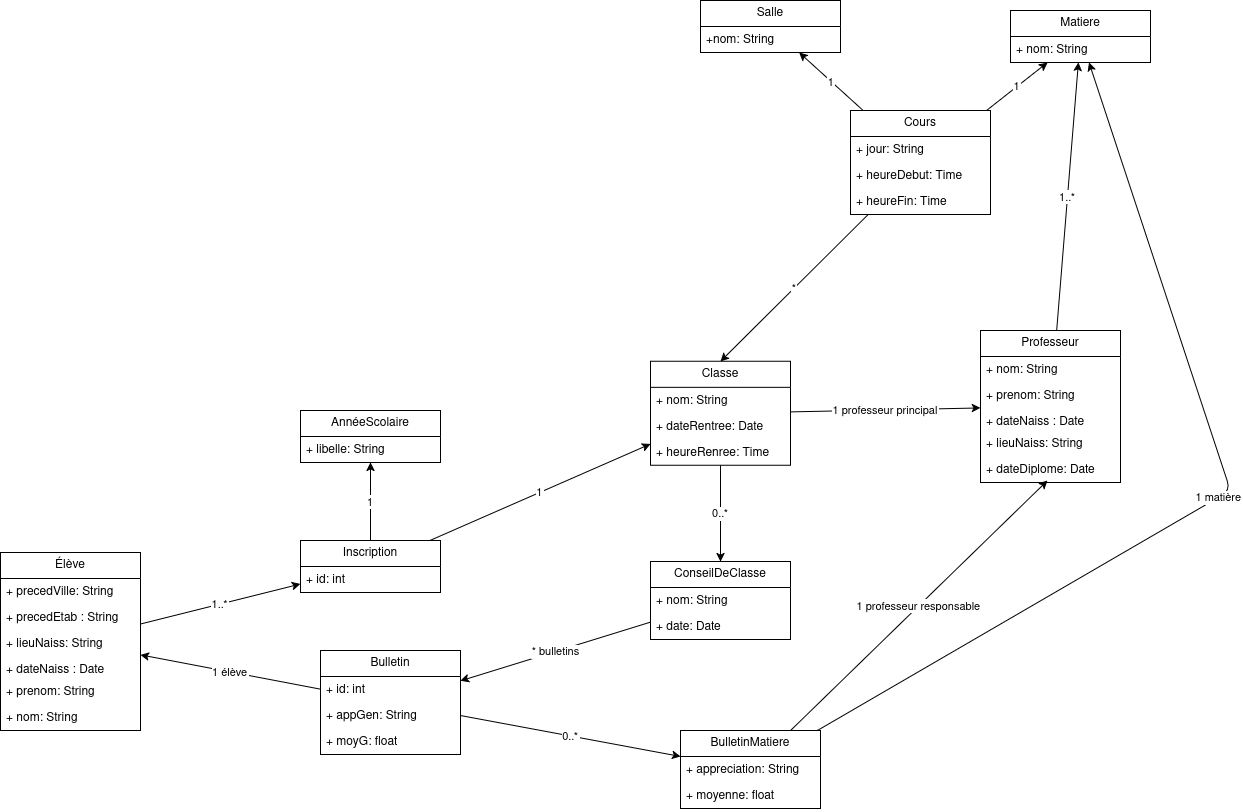

The diagram above was exported from draw.io. Its source (the exported page's mxGraphModel, read from the mxfile embedded in the PNG):
<mxGraphModel dx="2787" dy="1143" grid="1" gridSize="10" guides="1" tooltips="1" connect="1" arrows="1" fold="1" page="1" pageScale="1" pageWidth="850" pageHeight="1100" math="0" shadow="0">
  <root>
    <mxCell id="0" />
    <mxCell id="1" parent="0" />
    <mxCell id="O8a7ww9Gfn7iMmrWJDt0-88" value="1..*" style="" edge="1" parent="1" source="O8a7ww9Gfn7iMmrWJDt0-122" target="O8a7ww9Gfn7iMmrWJDt0-118">
      <mxGeometry relative="1" as="geometry">
        <mxPoint x="200" y="132.9677419354839" as="sourcePoint" />
        <mxPoint x="260" y="124.28571428571433" as="targetPoint" />
      </mxGeometry>
    </mxCell>
    <mxCell id="O8a7ww9Gfn7iMmrWJDt0-92" value="1..*" edge="1" parent="1" source="O8a7ww9Gfn7iMmrWJDt0-154" target="O8a7ww9Gfn7iMmrWJDt0-150">
      <mxGeometry relative="1" as="geometry">
        <mxPoint x="-510" y="656.8387096774195" as="sourcePoint" />
        <mxPoint x="-420" y="649.6774193548388" as="targetPoint" />
      </mxGeometry>
    </mxCell>
    <mxCell id="O8a7ww9Gfn7iMmrWJDt0-93" value="1" edge="1" parent="1" source="O8a7ww9Gfn7iMmrWJDt0-150" target="O8a7ww9Gfn7iMmrWJDt0-133">
      <mxGeometry relative="1" as="geometry">
        <mxPoint x="-230.91880885721548" y="600" as="sourcePoint" />
        <mxPoint x="-90" y="551.2622222222224" as="targetPoint" />
      </mxGeometry>
    </mxCell>
    <mxCell id="O8a7ww9Gfn7iMmrWJDt0-94" value="1" edge="1" parent="1" source="O8a7ww9Gfn7iMmrWJDt0-150" target="O8a7ww9Gfn7iMmrWJDt0-146">
      <mxGeometry relative="1" as="geometry">
        <mxPoint x="-320" y="600" as="sourcePoint" />
        <mxPoint x="-320" y="540" as="targetPoint" />
      </mxGeometry>
    </mxCell>
    <mxCell id="O8a7ww9Gfn7iMmrWJDt0-97" value="*" style="entryX=0.5;entryY=0;entryDx=0;entryDy=0;" edge="1" parent="1" source="O8a7ww9Gfn7iMmrWJDt0-114" target="O8a7ww9Gfn7iMmrWJDt0-133">
      <mxGeometry relative="1" as="geometry">
        <mxPoint x="260" y="410.0000000000001" as="sourcePoint" />
        <mxPoint x="84.26356589147281" y="420" as="targetPoint" />
      </mxGeometry>
    </mxCell>
    <mxCell id="O8a7ww9Gfn7iMmrWJDt0-98" value="1" style="" edge="1" parent="1" source="O8a7ww9Gfn7iMmrWJDt0-114" target="O8a7ww9Gfn7iMmrWJDt0-118">
      <mxGeometry relative="1" as="geometry">
        <mxPoint x="385.1999999999998" y="290" as="sourcePoint" />
        <mxPoint x="358.2269503546099" y="160" as="targetPoint" />
      </mxGeometry>
    </mxCell>
    <mxCell id="O8a7ww9Gfn7iMmrWJDt0-99" value="1" edge="1" parent="1" source="O8a7ww9Gfn7iMmrWJDt0-114" target="O8a7ww9Gfn7iMmrWJDt0-110">
      <mxGeometry relative="1" as="geometry">
        <mxPoint x="510" y="360" as="sourcePoint" />
        <mxPoint x="590" y="360" as="targetPoint" />
      </mxGeometry>
    </mxCell>
    <mxCell id="O8a7ww9Gfn7iMmrWJDt0-100" value="1 professeur principal" style="" edge="1" parent="1" source="O8a7ww9Gfn7iMmrWJDt0-133" target="O8a7ww9Gfn7iMmrWJDt0-122">
      <mxGeometry relative="1" as="geometry">
        <mxPoint x="150" y="484.909090909091" as="sourcePoint" />
        <mxPoint x="80" y="240" as="targetPoint" />
      </mxGeometry>
    </mxCell>
    <mxCell id="O8a7ww9Gfn7iMmrWJDt0-102" value="0..*" edge="1" parent="1" source="O8a7ww9Gfn7iMmrWJDt0-133" target="O8a7ww9Gfn7iMmrWJDt0-137">
      <mxGeometry relative="1" as="geometry">
        <mxPoint x="48.63287904599656" y="560" as="sourcePoint" />
        <mxPoint x="23.386769022352837" y="600" as="targetPoint" />
      </mxGeometry>
    </mxCell>
    <mxCell id="O8a7ww9Gfn7iMmrWJDt0-104" value="* bulletins" edge="1" parent="1" source="O8a7ww9Gfn7iMmrWJDt0-137" target="O8a7ww9Gfn7iMmrWJDt0-162">
      <mxGeometry relative="1" as="geometry">
        <mxPoint x="-100" y="712.258064516129" as="sourcePoint" />
        <mxPoint x="-160" y="744.21875" as="targetPoint" />
      </mxGeometry>
    </mxCell>
    <mxCell id="O8a7ww9Gfn7iMmrWJDt0-105" value="1 élève" edge="1" parent="1" source="O8a7ww9Gfn7iMmrWJDt0-162" target="O8a7ww9Gfn7iMmrWJDt0-154">
      <mxGeometry relative="1" as="geometry">
        <mxPoint x="-420" y="761.909090909091" as="sourcePoint" />
        <mxPoint x="-510" y="714" as="targetPoint" />
      </mxGeometry>
    </mxCell>
    <mxCell id="O8a7ww9Gfn7iMmrWJDt0-107" value="0..*" edge="1" parent="1" source="O8a7ww9Gfn7iMmrWJDt0-162" target="O8a7ww9Gfn7iMmrWJDt0-141">
      <mxGeometry relative="1" as="geometry">
        <mxPoint x="-160" y="811.3428571428572" as="sourcePoint" />
        <mxPoint x="-40" y="837.4594594594596" as="targetPoint" />
      </mxGeometry>
    </mxCell>
    <mxCell id="O8a7ww9Gfn7iMmrWJDt0-108" value="1 matière" edge="1" parent="1" source="O8a7ww9Gfn7iMmrWJDt0-141" target="O8a7ww9Gfn7iMmrWJDt0-118">
      <mxGeometry relative="1" as="geometry">
        <mxPoint x="188.11173784582343" y="787.8400000000001" as="sourcePoint" />
        <mxPoint x="610.4196339646734" y="220" as="targetPoint" />
        <Array as="points">
          <mxPoint x="540" y="560" />
        </Array>
      </mxGeometry>
    </mxCell>
    <mxCell id="O8a7ww9Gfn7iMmrWJDt0-109" value="1 professeur responsable" style="entryX=0.479;entryY=0.923;entryDx=0;entryDy=0;entryPerimeter=0;" edge="1" parent="1" source="O8a7ww9Gfn7iMmrWJDt0-141" target="O8a7ww9Gfn7iMmrWJDt0-130">
      <mxGeometry relative="1" as="geometry">
        <mxPoint x="143.00050025662495" y="787.8400000000001" as="sourcePoint" />
        <mxPoint x="80" y="397.84000000000003" as="targetPoint" />
      </mxGeometry>
    </mxCell>
    <mxCell id="O8a7ww9Gfn7iMmrWJDt0-110" value="Salle" style="swimlane;fontStyle=0;childLayout=stackLayout;horizontal=1;startSize=26;fillColor=none;horizontalStack=0;resizeParent=1;resizeParentMax=0;resizeLast=0;collapsible=1;marginBottom=0;whiteSpace=wrap;html=1;" vertex="1" parent="1">
      <mxGeometry x="10" y="70" width="140" height="52" as="geometry" />
    </mxCell>
    <mxCell id="O8a7ww9Gfn7iMmrWJDt0-111" value="&lt;div&gt;+nom: String&lt;/div&gt;&lt;div&gt;&lt;br&gt;&lt;/div&gt;" style="text;strokeColor=none;fillColor=none;align=left;verticalAlign=top;spacingLeft=4;spacingRight=4;overflow=hidden;rotatable=0;points=[[0,0.5],[1,0.5]];portConstraint=eastwest;whiteSpace=wrap;html=1;" vertex="1" parent="O8a7ww9Gfn7iMmrWJDt0-110">
      <mxGeometry y="26" width="140" height="26" as="geometry" />
    </mxCell>
    <mxCell id="O8a7ww9Gfn7iMmrWJDt0-114" value="Cours" style="swimlane;fontStyle=0;childLayout=stackLayout;horizontal=1;startSize=26;fillColor=none;horizontalStack=0;resizeParent=1;resizeParentMax=0;resizeLast=0;collapsible=1;marginBottom=0;whiteSpace=wrap;html=1;" vertex="1" parent="1">
      <mxGeometry x="160" y="180" width="140" height="104" as="geometry" />
    </mxCell>
    <mxCell id="O8a7ww9Gfn7iMmrWJDt0-115" value="+ jour: String" style="text;strokeColor=none;fillColor=none;align=left;verticalAlign=top;spacingLeft=4;spacingRight=4;overflow=hidden;rotatable=0;points=[[0,0.5],[1,0.5]];portConstraint=eastwest;whiteSpace=wrap;html=1;" vertex="1" parent="O8a7ww9Gfn7iMmrWJDt0-114">
      <mxGeometry y="26" width="140" height="26" as="geometry" />
    </mxCell>
    <mxCell id="O8a7ww9Gfn7iMmrWJDt0-116" value="+ heureDebut: Time" style="text;strokeColor=none;fillColor=none;align=left;verticalAlign=top;spacingLeft=4;spacingRight=4;overflow=hidden;rotatable=0;points=[[0,0.5],[1,0.5]];portConstraint=eastwest;whiteSpace=wrap;html=1;" vertex="1" parent="O8a7ww9Gfn7iMmrWJDt0-114">
      <mxGeometry y="52" width="140" height="26" as="geometry" />
    </mxCell>
    <mxCell id="O8a7ww9Gfn7iMmrWJDt0-117" value="+ heureFin: Time" style="text;strokeColor=none;fillColor=none;align=left;verticalAlign=top;spacingLeft=4;spacingRight=4;overflow=hidden;rotatable=0;points=[[0,0.5],[1,0.5]];portConstraint=eastwest;whiteSpace=wrap;html=1;" vertex="1" parent="O8a7ww9Gfn7iMmrWJDt0-114">
      <mxGeometry y="78" width="140" height="26" as="geometry" />
    </mxCell>
    <mxCell id="O8a7ww9Gfn7iMmrWJDt0-118" value="&lt;div&gt;Matiere&lt;/div&gt;" style="swimlane;fontStyle=0;childLayout=stackLayout;horizontal=1;startSize=26;fillColor=none;horizontalStack=0;resizeParent=1;resizeParentMax=0;resizeLast=0;collapsible=1;marginBottom=0;whiteSpace=wrap;html=1;" vertex="1" parent="1">
      <mxGeometry x="320" y="80" width="140" height="52" as="geometry" />
    </mxCell>
    <mxCell id="O8a7ww9Gfn7iMmrWJDt0-119" value="+ nom: String" style="text;strokeColor=none;fillColor=none;align=left;verticalAlign=top;spacingLeft=4;spacingRight=4;overflow=hidden;rotatable=0;points=[[0,0.5],[1,0.5]];portConstraint=eastwest;whiteSpace=wrap;html=1;" vertex="1" parent="O8a7ww9Gfn7iMmrWJDt0-118">
      <mxGeometry y="26" width="140" height="26" as="geometry" />
    </mxCell>
    <mxCell id="O8a7ww9Gfn7iMmrWJDt0-122" value="&lt;div&gt;Professeur&lt;/div&gt;" style="swimlane;fontStyle=0;childLayout=stackLayout;horizontal=1;startSize=26;fillColor=none;horizontalStack=0;resizeParent=1;resizeParentMax=0;resizeLast=0;collapsible=1;marginBottom=0;whiteSpace=wrap;html=1;" vertex="1" parent="1">
      <mxGeometry x="290" y="400" width="140" height="152" as="geometry" />
    </mxCell>
    <mxCell id="O8a7ww9Gfn7iMmrWJDt0-123" value="+ nom: String" style="text;strokeColor=none;fillColor=none;align=left;verticalAlign=top;spacingLeft=4;spacingRight=4;overflow=hidden;rotatable=0;points=[[0,0.5],[1,0.5]];portConstraint=eastwest;whiteSpace=wrap;html=1;" vertex="1" parent="O8a7ww9Gfn7iMmrWJDt0-122">
      <mxGeometry y="26" width="140" height="26" as="geometry" />
    </mxCell>
    <mxCell id="O8a7ww9Gfn7iMmrWJDt0-124" value="+ prenom: String" style="text;strokeColor=none;fillColor=none;align=left;verticalAlign=top;spacingLeft=4;spacingRight=4;overflow=hidden;rotatable=0;points=[[0,0.5],[1,0.5]];portConstraint=eastwest;whiteSpace=wrap;html=1;" vertex="1" parent="O8a7ww9Gfn7iMmrWJDt0-122">
      <mxGeometry y="52" width="140" height="26" as="geometry" />
    </mxCell>
    <mxCell id="O8a7ww9Gfn7iMmrWJDt0-125" value="+ dateNaiss : Date" style="text;strokeColor=none;fillColor=none;align=left;verticalAlign=top;spacingLeft=4;spacingRight=4;overflow=hidden;rotatable=0;points=[[0,0.5],[1,0.5]];portConstraint=eastwest;whiteSpace=wrap;html=1;" vertex="1" parent="O8a7ww9Gfn7iMmrWJDt0-122">
      <mxGeometry y="78" width="140" height="22" as="geometry" />
    </mxCell>
    <mxCell id="O8a7ww9Gfn7iMmrWJDt0-131" value="+ lieuNaiss: String" style="text;strokeColor=none;fillColor=none;align=left;verticalAlign=top;spacingLeft=4;spacingRight=4;overflow=hidden;rotatable=0;points=[[0,0.5],[1,0.5]];portConstraint=eastwest;whiteSpace=wrap;html=1;" vertex="1" parent="O8a7ww9Gfn7iMmrWJDt0-122">
      <mxGeometry y="100" width="140" height="26" as="geometry" />
    </mxCell>
    <mxCell id="O8a7ww9Gfn7iMmrWJDt0-130" value="&lt;div&gt;+ dateDiplome: Date&lt;/div&gt;&lt;div&gt;&lt;br&gt;&lt;/div&gt;" style="text;strokeColor=none;fillColor=none;align=left;verticalAlign=top;spacingLeft=4;spacingRight=4;overflow=hidden;rotatable=0;points=[[0,0.5],[1,0.5]];portConstraint=eastwest;whiteSpace=wrap;html=1;" vertex="1" parent="O8a7ww9Gfn7iMmrWJDt0-122">
      <mxGeometry y="126" width="140" height="26" as="geometry" />
    </mxCell>
    <mxCell id="O8a7ww9Gfn7iMmrWJDt0-133" value="Classe" style="swimlane;fontStyle=0;childLayout=stackLayout;horizontal=1;startSize=26;fillColor=none;horizontalStack=0;resizeParent=1;resizeParentMax=0;resizeLast=0;collapsible=1;marginBottom=0;whiteSpace=wrap;html=1;" vertex="1" parent="1">
      <mxGeometry x="-40" y="430.84000000000003" width="140" height="104" as="geometry" />
    </mxCell>
    <mxCell id="O8a7ww9Gfn7iMmrWJDt0-134" value="+ nom: String" style="text;strokeColor=none;fillColor=none;align=left;verticalAlign=top;spacingLeft=4;spacingRight=4;overflow=hidden;rotatable=0;points=[[0,0.5],[1,0.5]];portConstraint=eastwest;whiteSpace=wrap;html=1;" vertex="1" parent="O8a7ww9Gfn7iMmrWJDt0-133">
      <mxGeometry y="26" width="140" height="26" as="geometry" />
    </mxCell>
    <mxCell id="O8a7ww9Gfn7iMmrWJDt0-135" value="+ dateRentree: Date" style="text;strokeColor=none;fillColor=none;align=left;verticalAlign=top;spacingLeft=4;spacingRight=4;overflow=hidden;rotatable=0;points=[[0,0.5],[1,0.5]];portConstraint=eastwest;whiteSpace=wrap;html=1;" vertex="1" parent="O8a7ww9Gfn7iMmrWJDt0-133">
      <mxGeometry y="52" width="140" height="26" as="geometry" />
    </mxCell>
    <mxCell id="O8a7ww9Gfn7iMmrWJDt0-136" value="+ heureRenree: Time" style="text;strokeColor=none;fillColor=none;align=left;verticalAlign=top;spacingLeft=4;spacingRight=4;overflow=hidden;rotatable=0;points=[[0,0.5],[1,0.5]];portConstraint=eastwest;whiteSpace=wrap;html=1;" vertex="1" parent="O8a7ww9Gfn7iMmrWJDt0-133">
      <mxGeometry y="78" width="140" height="26" as="geometry" />
    </mxCell>
    <mxCell id="O8a7ww9Gfn7iMmrWJDt0-137" value="ConseilDeClasse" style="swimlane;fontStyle=0;childLayout=stackLayout;horizontal=1;startSize=26;fillColor=none;horizontalStack=0;resizeParent=1;resizeParentMax=0;resizeLast=0;collapsible=1;marginBottom=0;whiteSpace=wrap;html=1;" vertex="1" parent="1">
      <mxGeometry x="-40" y="631" width="140" height="78" as="geometry" />
    </mxCell>
    <mxCell id="O8a7ww9Gfn7iMmrWJDt0-138" value="+ nom: String" style="text;strokeColor=none;fillColor=none;align=left;verticalAlign=top;spacingLeft=4;spacingRight=4;overflow=hidden;rotatable=0;points=[[0,0.5],[1,0.5]];portConstraint=eastwest;whiteSpace=wrap;html=1;" vertex="1" parent="O8a7ww9Gfn7iMmrWJDt0-137">
      <mxGeometry y="26" width="140" height="26" as="geometry" />
    </mxCell>
    <mxCell id="O8a7ww9Gfn7iMmrWJDt0-139" value="+ date: Date" style="text;strokeColor=none;fillColor=none;align=left;verticalAlign=top;spacingLeft=4;spacingRight=4;overflow=hidden;rotatable=0;points=[[0,0.5],[1,0.5]];portConstraint=eastwest;whiteSpace=wrap;html=1;" vertex="1" parent="O8a7ww9Gfn7iMmrWJDt0-137">
      <mxGeometry y="52" width="140" height="26" as="geometry" />
    </mxCell>
    <mxCell id="O8a7ww9Gfn7iMmrWJDt0-141" value="BulletinMatiere" style="swimlane;fontStyle=0;childLayout=stackLayout;horizontal=1;startSize=26;fillColor=none;horizontalStack=0;resizeParent=1;resizeParentMax=0;resizeLast=0;collapsible=1;marginBottom=0;whiteSpace=wrap;html=1;" vertex="1" parent="1">
      <mxGeometry x="-10" y="800" width="140" height="78" as="geometry" />
    </mxCell>
    <mxCell id="O8a7ww9Gfn7iMmrWJDt0-142" value="+ appreciation: String" style="text;strokeColor=none;fillColor=none;align=left;verticalAlign=top;spacingLeft=4;spacingRight=4;overflow=hidden;rotatable=0;points=[[0,0.5],[1,0.5]];portConstraint=eastwest;whiteSpace=wrap;html=1;" vertex="1" parent="O8a7ww9Gfn7iMmrWJDt0-141">
      <mxGeometry y="26" width="140" height="26" as="geometry" />
    </mxCell>
    <mxCell id="O8a7ww9Gfn7iMmrWJDt0-143" value="+ moyenne: float" style="text;strokeColor=none;fillColor=none;align=left;verticalAlign=top;spacingLeft=4;spacingRight=4;overflow=hidden;rotatable=0;points=[[0,0.5],[1,0.5]];portConstraint=eastwest;whiteSpace=wrap;html=1;" vertex="1" parent="O8a7ww9Gfn7iMmrWJDt0-141">
      <mxGeometry y="52" width="140" height="26" as="geometry" />
    </mxCell>
    <mxCell id="O8a7ww9Gfn7iMmrWJDt0-146" value="AnnéeScolaire" style="swimlane;fontStyle=0;childLayout=stackLayout;horizontal=1;startSize=26;fillColor=none;horizontalStack=0;resizeParent=1;resizeParentMax=0;resizeLast=0;collapsible=1;marginBottom=0;whiteSpace=wrap;html=1;" vertex="1" parent="1">
      <mxGeometry x="-390" y="480" width="140" height="52" as="geometry" />
    </mxCell>
    <mxCell id="O8a7ww9Gfn7iMmrWJDt0-147" value="&lt;div&gt;+ libelle: String&lt;/div&gt;" style="text;strokeColor=none;fillColor=none;align=left;verticalAlign=top;spacingLeft=4;spacingRight=4;overflow=hidden;rotatable=0;points=[[0,0.5],[1,0.5]];portConstraint=eastwest;whiteSpace=wrap;html=1;" vertex="1" parent="O8a7ww9Gfn7iMmrWJDt0-146">
      <mxGeometry y="26" width="140" height="26" as="geometry" />
    </mxCell>
    <mxCell id="O8a7ww9Gfn7iMmrWJDt0-150" value="Inscription" style="swimlane;fontStyle=0;childLayout=stackLayout;horizontal=1;startSize=26;fillColor=none;horizontalStack=0;resizeParent=1;resizeParentMax=0;resizeLast=0;collapsible=1;marginBottom=0;whiteSpace=wrap;html=1;" vertex="1" parent="1">
      <mxGeometry x="-390" y="610" width="140" height="52" as="geometry" />
    </mxCell>
    <mxCell id="O8a7ww9Gfn7iMmrWJDt0-151" value="+ id: int" style="text;strokeColor=none;fillColor=none;align=left;verticalAlign=top;spacingLeft=4;spacingRight=4;overflow=hidden;rotatable=0;points=[[0,0.5],[1,0.5]];portConstraint=eastwest;whiteSpace=wrap;html=1;" vertex="1" parent="O8a7ww9Gfn7iMmrWJDt0-150">
      <mxGeometry y="26" width="140" height="26" as="geometry" />
    </mxCell>
    <mxCell id="O8a7ww9Gfn7iMmrWJDt0-154" value="Élève" style="swimlane;fontStyle=0;childLayout=stackLayout;horizontal=1;startSize=26;fillColor=none;horizontalStack=0;resizeParent=1;resizeParentMax=0;resizeLast=0;collapsible=1;marginBottom=0;whiteSpace=wrap;html=1;" vertex="1" parent="1">
      <mxGeometry x="-690" y="622" width="140" height="178" as="geometry" />
    </mxCell>
    <mxCell id="O8a7ww9Gfn7iMmrWJDt0-155" value="+ precedVille: String" style="text;strokeColor=none;fillColor=none;align=left;verticalAlign=top;spacingLeft=4;spacingRight=4;overflow=hidden;rotatable=0;points=[[0,0.5],[1,0.5]];portConstraint=eastwest;whiteSpace=wrap;html=1;" vertex="1" parent="O8a7ww9Gfn7iMmrWJDt0-154">
      <mxGeometry y="26" width="140" height="26" as="geometry" />
    </mxCell>
    <mxCell id="O8a7ww9Gfn7iMmrWJDt0-156" value="+ precedEtab : String" style="text;strokeColor=none;fillColor=none;align=left;verticalAlign=top;spacingLeft=4;spacingRight=4;overflow=hidden;rotatable=0;points=[[0,0.5],[1,0.5]];portConstraint=eastwest;whiteSpace=wrap;html=1;" vertex="1" parent="O8a7ww9Gfn7iMmrWJDt0-154">
      <mxGeometry y="52" width="140" height="26" as="geometry" />
    </mxCell>
    <mxCell id="O8a7ww9Gfn7iMmrWJDt0-161" value="+ lieuNaiss: String" style="text;strokeColor=none;fillColor=none;align=left;verticalAlign=top;spacingLeft=4;spacingRight=4;overflow=hidden;rotatable=0;points=[[0,0.5],[1,0.5]];portConstraint=eastwest;whiteSpace=wrap;html=1;" vertex="1" parent="O8a7ww9Gfn7iMmrWJDt0-154">
      <mxGeometry y="78" width="140" height="26" as="geometry" />
    </mxCell>
    <mxCell id="O8a7ww9Gfn7iMmrWJDt0-160" value="+ dateNaiss : Date" style="text;strokeColor=none;fillColor=none;align=left;verticalAlign=top;spacingLeft=4;spacingRight=4;overflow=hidden;rotatable=0;points=[[0,0.5],[1,0.5]];portConstraint=eastwest;whiteSpace=wrap;html=1;" vertex="1" parent="O8a7ww9Gfn7iMmrWJDt0-154">
      <mxGeometry y="104" width="140" height="22" as="geometry" />
    </mxCell>
    <mxCell id="O8a7ww9Gfn7iMmrWJDt0-159" value="+ prenom: String" style="text;strokeColor=none;fillColor=none;align=left;verticalAlign=top;spacingLeft=4;spacingRight=4;overflow=hidden;rotatable=0;points=[[0,0.5],[1,0.5]];portConstraint=eastwest;whiteSpace=wrap;html=1;" vertex="1" parent="O8a7ww9Gfn7iMmrWJDt0-154">
      <mxGeometry y="126" width="140" height="26" as="geometry" />
    </mxCell>
    <mxCell id="O8a7ww9Gfn7iMmrWJDt0-158" value="+ nom: String" style="text;strokeColor=none;fillColor=none;align=left;verticalAlign=top;spacingLeft=4;spacingRight=4;overflow=hidden;rotatable=0;points=[[0,0.5],[1,0.5]];portConstraint=eastwest;whiteSpace=wrap;html=1;" vertex="1" parent="O8a7ww9Gfn7iMmrWJDt0-154">
      <mxGeometry y="152" width="140" height="26" as="geometry" />
    </mxCell>
    <mxCell id="O8a7ww9Gfn7iMmrWJDt0-162" value="Bulletin" style="swimlane;fontStyle=0;childLayout=stackLayout;horizontal=1;startSize=26;fillColor=none;horizontalStack=0;resizeParent=1;resizeParentMax=0;resizeLast=0;collapsible=1;marginBottom=0;whiteSpace=wrap;html=1;" vertex="1" parent="1">
      <mxGeometry x="-370" y="720" width="140" height="104" as="geometry" />
    </mxCell>
    <mxCell id="O8a7ww9Gfn7iMmrWJDt0-163" value="+ id: int" style="text;strokeColor=none;fillColor=none;align=left;verticalAlign=top;spacingLeft=4;spacingRight=4;overflow=hidden;rotatable=0;points=[[0,0.5],[1,0.5]];portConstraint=eastwest;whiteSpace=wrap;html=1;" vertex="1" parent="O8a7ww9Gfn7iMmrWJDt0-162">
      <mxGeometry y="26" width="140" height="26" as="geometry" />
    </mxCell>
    <mxCell id="O8a7ww9Gfn7iMmrWJDt0-164" value="+ appGen: String" style="text;strokeColor=none;fillColor=none;align=left;verticalAlign=top;spacingLeft=4;spacingRight=4;overflow=hidden;rotatable=0;points=[[0,0.5],[1,0.5]];portConstraint=eastwest;whiteSpace=wrap;html=1;" vertex="1" parent="O8a7ww9Gfn7iMmrWJDt0-162">
      <mxGeometry y="52" width="140" height="26" as="geometry" />
    </mxCell>
    <mxCell id="O8a7ww9Gfn7iMmrWJDt0-165" value="+ moyG: float" style="text;strokeColor=none;fillColor=none;align=left;verticalAlign=top;spacingLeft=4;spacingRight=4;overflow=hidden;rotatable=0;points=[[0,0.5],[1,0.5]];portConstraint=eastwest;whiteSpace=wrap;html=1;" vertex="1" parent="O8a7ww9Gfn7iMmrWJDt0-162">
      <mxGeometry y="78" width="140" height="26" as="geometry" />
    </mxCell>
  </root>
</mxGraphModel>